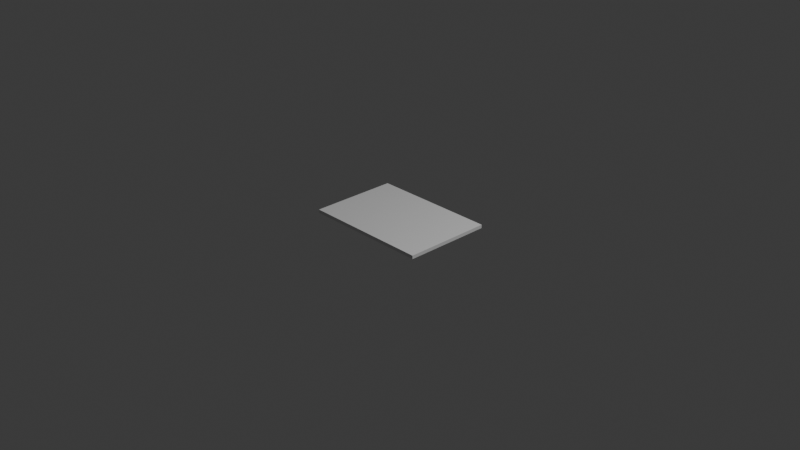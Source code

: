 # Source: RegPages.blend  (saved by Blender 4.4.30; exported with 4.5.12 LTS)
import bpy
from mathutils import Matrix  # noqa: F401  (used for matrix-valued properties, if any)

bpy.ops.wm.read_factory_settings(use_empty=True)
scene = bpy.context.scene
scene.name = 'Scene'

# ---- collections
col_collection = bpy.data.collections.new('Collection'); scene.collection.children.link(col_collection)

# ---- materials (node trees are filled in below, after node groups)
mat_material_001 = bpy.data.materials.new('Material.001')

# ---- material node trees
mat_material_001.use_nodes = True; mat_material_001.node_tree.nodes.clear()
_N = mat_material_001.node_tree.nodes; _L = mat_material_001.node_tree.links
n0 = _N.new('ShaderNodeBsdfPrincipled'); n0.name = 'Principled BSDF'; n0.location = (10, 300)
n1 = _N.new('ShaderNodeOutputMaterial'); n1.name = 'Material Output'; n1.location = (300, 300)
_L.new(n0.outputs[0], n1.inputs[0])
n1.is_active_output = True

# ---- world
world_world = bpy.data.worlds.new('World'); scene.world = world_world
world_world.use_nodes = True; world_world.node_tree.nodes.clear()
_N = world_world.node_tree.nodes; _L = world_world.node_tree.links
n0 = _N.new('ShaderNodeOutputWorld'); n0.name = 'World Output'; n0.location = (300, 300)
n1 = _N.new('ShaderNodeBackground'); n1.name = 'Background'; n1.location = (10, 300)
n1.inputs[0].default_value = (0.05088, 0.05088, 0.05088, 1.0)
_L.new(n1.outputs[0], n0.inputs[0])
n0.is_active_output = True
world_world.color = (0.05088, 0.05088, 0.05088)
world_world.sun_shadow_jitter_overblur = 0.0

# ---- cameras
cam_camera = bpy.data.cameras.new('Camera')
cam_camera.clip_end = 100.0
cam_camera.ortho_scale = 7.314

# ---- lights
light_light = bpy.data.lights.new('Light', 'POINT')
light_light.energy = 1000.0
light_light.shadow_soft_size = 0.1

# ---- meshes
me_cube_002 = bpy.data.meshes.new('Cube.002')
me_cube_002.from_pydata([(-1.0, -1.0, -1.0), (-1.0, -1.0, 1.0), (-1.0, 1.0, -1.0), (-1.0, 1.0, 1.0), (1.0, -1.0, -1.0), (1.0, -1.0, 1.0), (1.0, 1.0, -1.0), (1.0, 1.0, 1.0)], [], [(0, 1, 3, 2), (2, 3, 7, 6), (6, 7, 5, 4), (4, 5, 1, 0), (2, 6, 4, 0), (7, 3, 1, 5)])
_uv = me_cube_002.uv_layers.new(name='UVMap')
_uv.uv.foreach_set('vector', [0.375, 0.0, 0.625, 0.0, 0.625, 0.25, 0.375, 0.25, 0.375, 0.25, 0.625, 0.25, 0.625, 0.5, 0.375, 0.5, 0.375, 0.5, 0.625, 0.5, 0.625, 0.75, 0.375, 0.75, 0.375, 0.75, 0.625, 0.75, 0.625, 1.0, 0.375, 1.0, 0.125, 0.5, 0.375, 0.5, 0.375, 0.75, 0.125, 0.75, 0.625, 0.5, 0.875, 0.5, 0.875, 0.75, 0.625, 0.75])
me_cube_002.materials.append(mat_material_001)
me_cube_002.update()

# ---- objects
ob_light = bpy.data.objects.new('Light', light_light)
ob_camera = bpy.data.objects.new('Camera', cam_camera)
ob_cube = bpy.data.objects.new('Cube', me_cube_002)

# ---- transforms, parenting, visibility, modifiers, constraints
ob_light.location = (4.076, 1.005, 5.904)
ob_light.rotation_euler = (0.6503, 0.05522, 1.866)
ob_light.lock_rotations_4d = False
ob_light.empty_display_type = 'ARROWS'
ob_light.color = (0.0, 0.0, 0.0, 0.0)
ob_light.lineart.crease_threshold = 0.0
ob_camera.location = (7.359, -6.926, 4.958)
ob_camera.rotation_euler = (1.109, 0.0, 0.8149)
ob_camera.lock_rotations_4d = False
ob_camera.empty_display_type = 'ARROWS'
ob_camera.color = (0.0, 0.0, 0.0, 0.0)
ob_camera.display_type = 'WIRE'
ob_camera.lineart.crease_threshold = 0.0
ob_cube.location = (0.0, 0.0, 0.0)
ob_cube.scale = (0.692, 0.4787, 0.01877)

# ---- collection membership
col_collection.objects.link(ob_light)
col_collection.objects.link(ob_camera)
col_collection.objects.link(ob_cube)

# ---- scene / render settings (as saved in the file)
scene.camera = ob_camera
scene.frame_start = 1; scene.frame_end = 250; scene.frame_set(1)
scene.render.engine = 'BLENDER_EEVEE_NEXT'
bpy.context.view_layer.update()
